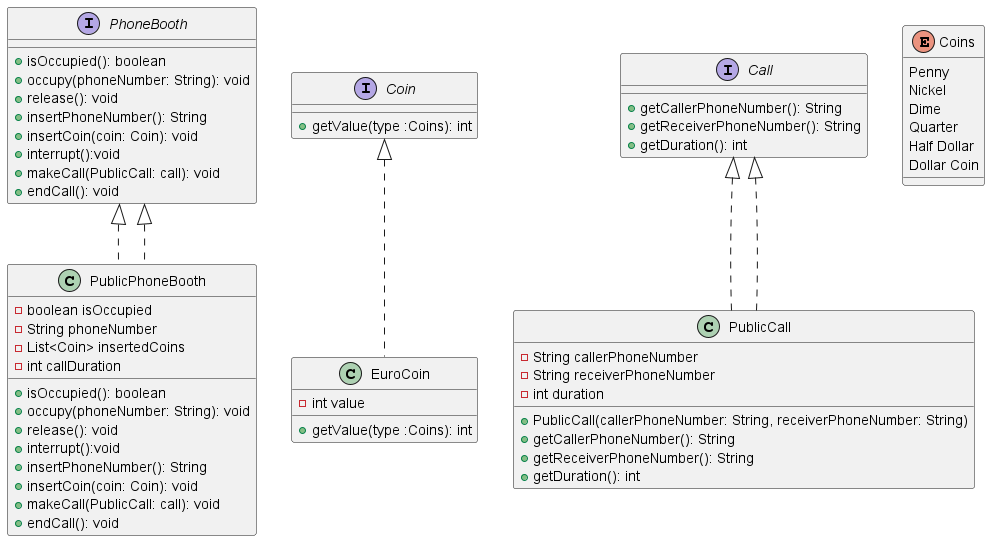

The diagram above was rendered by PlantUML. Its source (embedded in the PNG):
@startuml

interface PhoneBooth {
  + isOccupied(): boolean
  + occupy(phoneNumber: String): void
  + release(): void
  + insertPhoneNumber(): String
  + insertCoin(coin: Coin): void
  +interrupt():void
  + makeCall(PublicCall: call): void
  + endCall(): void
}

class PublicPhoneBooth implements PhoneBooth {
  - boolean isOccupied
  - String phoneNumber
  - List<Coin> insertedCoins
  - int callDuration
  + isOccupied(): boolean
  + occupy(phoneNumber: String): void
  + release(): void
  +interrupt():void
  + insertPhoneNumber(): String
  + insertCoin(coin: Coin): void
  + makeCall(PublicCall: call): void
  + endCall(): void
}

interface Coin {
  + getValue(type :Coins): int
}

class EuroCoin implements Coin {
  - int value
  + getValue(type :Coins): int
}

interface Call {
  + getCallerPhoneNumber(): String
  + getReceiverPhoneNumber(): String
  + getDuration(): int
}

class PublicCall implements Call {
  - String callerPhoneNumber
  - String receiverPhoneNumber
  - int duration
  + PublicCall(callerPhoneNumber: String, receiverPhoneNumber: String)
  + getCallerPhoneNumber(): String
  + getReceiverPhoneNumber(): String
  + getDuration(): int
}
enum Coins{
    Penny
    Nickel
    Dime
    Quarter
    Half Dollar
    Dollar Coin
}
PhoneBooth <|.. PublicPhoneBooth
Call <|.. PublicCall

@enduml